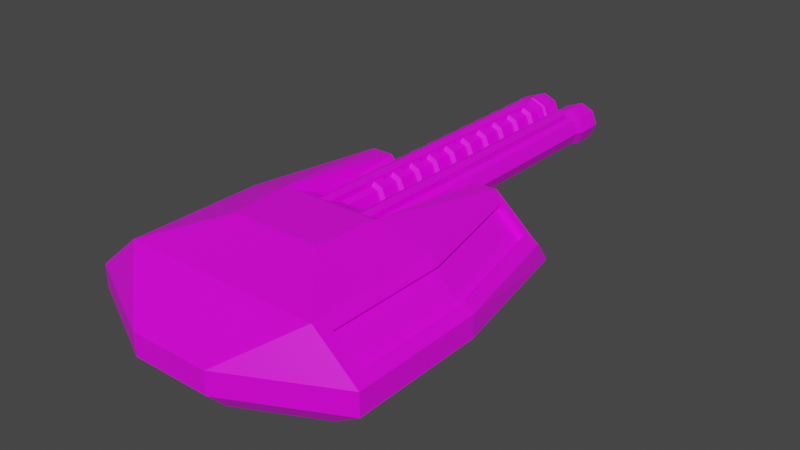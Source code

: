 # Source: CoilAutocannon.blend  (saved by Blender 2.91.10; exported with 4.5.12 LTS)
import bpy
from mathutils import Matrix  # noqa: F401  (used for matrix-valued properties, if any)

bpy.ops.wm.read_factory_settings(use_empty=True)
scene = bpy.context.scene
scene.name = 'Scene'

# ---- collections
col_collection = bpy.data.collections.new('Collection'); scene.collection.children.link(col_collection)

# ---- images (referenced by path relative to the original .blend; pixels are not part of the script)
import os
ASSET_DIR = os.environ.get("B2B_ASSET_DIR", "")  # directory of the original .blend (textures are referenced by path, not embedded)
HERE = os.path.dirname(os.path.abspath(__file__))  # packed textures are extracted next to this script under _unpacked/

def load_image(name, relpath, width, height, colorspace="sRGB"):
    """Load a texture the original file referenced (path relative to the .blend, or extracted next to this script)."""
    p = next((c for c in (os.path.join(HERE, relpath), os.path.join(ASSET_DIR, relpath)) if relpath and os.path.exists(c)), "")
    if p:
        img = bpy.data.images.load(p, check_existing=True)
        img.name = name
    else:  # same state as the original file: an image datablock whose file is absent (Cycles renders it pink)
        img = bpy.data.images.new(name, width, height)
        img.source = "FILE"
        img.filepath = "//" + (relpath or name)
    img.colorspace_settings.name = colorspace
    return img
img_green_team_png = load_image('green_team.png', 'green_team.png', 1024, 1024, 'sRGB')

# ---- materials (node trees are filled in below, after node groups)
mat_material = bpy.data.materials.new('Material')
mat_material.alpha_threshold = 0.0
mat_material.use_transparent_shadow = False
mat_material.line_color = (0.0, 0.0, 0.0, 1.0)

# ---- material node trees
mat_material.use_nodes = True; mat_material.node_tree.nodes.clear()
_N = mat_material.node_tree.nodes; _L = mat_material.node_tree.links
n0 = _N.new('ShaderNodeOutputMaterial'); n0.name = 'Material Output'; n0.location = (300, 300)
n1 = _N.new('ShaderNodeBsdfPrincipled'); n1.name = 'Principled BSDF'; n1.location = (10, 300)
n1.distribution = 'GGX'
n1.subsurface_method = 'BURLEY'
n1.inputs[2].default_value = 0.4
n1.inputs[3].default_value = 1.45
n1.inputs[27].default_value = (0.0, 0.0, 0.0, 1.0)
n1.inputs[28].default_value = 1.0
n2 = _N.new('ShaderNodeTexImage'); n2.name = 'Image Texture'; n2.location = (-280, 280)
n2.image = img_green_team_png
_L.new(n1.outputs[0], n0.inputs[0])
_L.new(n2.outputs[0], n1.inputs[0])
n0.is_active_output = True

# ---- world
world_world = bpy.data.worlds.new('World'); scene.world = world_world
world_world.use_nodes = True; world_world.node_tree.nodes.clear()
_N = world_world.node_tree.nodes; _L = world_world.node_tree.links
n0 = _N.new('ShaderNodeOutputWorld'); n0.name = 'World Output'; n0.location = (300, 300)
n1 = _N.new('ShaderNodeBackground'); n1.name = 'Background'; n1.location = (10, 300)
n1.inputs[0].default_value = (0.05088, 0.05088, 0.05088, 1.0)
_L.new(n1.outputs[0], n0.inputs[0])
n0.is_active_output = True
world_world.color = (0.05088, 0.05088, 0.05088)
world_world.use_sun_shadow = False
world_world.sun_shadow_jitter_overblur = 0.0

# ---- meshes
me_cube = bpy.data.meshes.new('Cube')
me_cube.from_pydata([(-0.2638, 1.279, 0.3444), (-0.3179, -1.195, 0.167), (-0.3179, -1.195, 0.3444), (-0.3179, 1.425, 0.167), (-0.8496, 1.237, 0.4073), (-0.9223, 1.425, 0.167), (-1.061, -0.69, 0.4073), (-1.133, -0.7861, 0.167), (0.0, 1.425, 0.167), (0.0, -1.195, 0.3444), (0.0, -1.195, 0.167), (0.0, 1.279, 0.3444), (-1.133, 0.2733, 0.167), (-0.2638, 0.3274, 0.3444), (-1.133, 0.2733, 0.3444), (0.0, 0.3274, 0.3444), (-0.3179, -0.7861, 0.6485), (-0.8545, -0.69, 0.5856), (-0.7818, 0.2733, 0.6485), (-0.6435, 1.237, 0.5856), (0.0, -0.7861, 0.6485), (-0.3179, 1.333, 0.3444), (0.0, 1.333, 0.3444), (-0.3179, 0.2733, 0.3444), (0.0, 0.2733, 0.3444), (0.0, 1.279, 0.2801), (0.0, 0.3274, 0.2801), (-0.2638, 1.279, 0.2801), (-0.2638, 0.3274, 0.2801), (-0.9355, 0.2733, 0.04798), (-0.9355, -0.7861, 0.04798), (-0.3483, 1.425, 0.04798), (-0.7245, 1.425, 0.04798), (-0.3483, 0.2733, 0.04798), (-0.3483, -1.081, 0.04798), (0.0, 1.425, 0.04798), (0.0, -1.081, 0.04798), (0.0, 0.2733, 0.04798), (-0.3942, 0.197, 0.7863), (-0.3179, 0.2733, 0.5722), (0.0, 0.2733, 0.5722), (0.0, 0.197, 0.7863), (-1.061, 0.2733, 0.4073), (-1.133, -0.7861, 0.3444), (-0.7818, -0.7861, 0.6485), (-0.8545, 0.2733, 0.5856), (-0.8216, 0.2733, 0.5475), (-1.028, 0.2733, 0.3693), (-0.8166, 1.237, 0.3693), (-1.028, -0.69, 0.3693), (-0.8216, -0.69, 0.5475), (-0.6105, 1.237, 0.5475), (-1.133, -0.2564, 0.167), (-1.133, -0.2564, 0.3444), (-0.7818, -0.2564, 0.6485), (-0.9355, -0.2564, 0.04798), (-0.3483, -0.4036, 0.04798), (0.0, -0.4036, 0.04798), (0.0, -0.2946, 0.7863), (-0.356, -0.2946, 0.7863), (-1.061, -0.2083, 0.4073), (-0.8545, -0.2083, 0.5856), (-1.028, -0.2083, 0.3693), (-0.8216, -0.2083, 0.5475), (-0.4103, 1.333, 0.6096), (-0.3942, 1.294, 0.6532), (-0.3179, 1.333, 0.5172), (-0.3179, 1.294, 0.5722), (-0.8929, 1.294, 0.3698), (-0.8629, 1.333, 0.3444), (-0.9223, 1.333, 0.3056), (-0.9299, 1.295, 0.3444), (-0.5652, 1.294, 0.653), (-0.5562, 1.333, 0.6096), (0.0, 0.4106, -0.01698), (0.0, 0.9066, 0.1324), (0.0, -0.8999, -0.01698), (0.0, -0.8999, 0.1324), (-0.2849, -0.2207, -0.01698), (-0.702, -0.4483, 0.1324), (-0.2849, 0.2273, -0.01698), (-0.702, 0.4549, 0.1324), (0.0, -0.4039, -0.01698), (-0.702, -0.4483, -0.01698), (-0.702, 0.4549, -0.01698), (0.0, 0.9066, -0.01698), (0.0, -0.4039, -0.1167), (0.0, 0.4106, -0.1167), (-0.2849, -0.2207, -0.1167), (-0.2849, 0.2273, -0.1167)], [], [(23, 21, 66, 67, 39), (1, 2, 43, 7), (42, 4, 68, 71, 14), (52, 12, 29, 55), (2, 9, 20, 16), (10, 9, 2, 1), (3, 21, 22, 8), (3, 8, 35, 31), (4, 19, 72, 68), (5, 3, 31, 32), (10, 1, 34, 36), (0, 13, 28, 27), (52, 53, 14, 12), (45, 19, 51, 46), (5, 70, 69, 21, 3), (21, 69, 73, 64, 66), (24, 23, 39, 40), (59, 54, 44, 16), (19, 4, 48, 51), (0, 11, 22, 21), (13, 0, 21, 23), (15, 13, 23, 24), (25, 27, 28, 26), (13, 15, 26, 28), (11, 0, 27, 25), (32, 31, 33, 29), (56, 57, 36, 34), (55, 56, 34, 30), (31, 35, 37, 33), (1, 7, 30, 34), (12, 5, 32, 29), (43, 2, 44), (44, 2, 16), (38, 65, 72), (38, 41, 40, 39), (58, 59, 16, 20), (72, 18, 38), (60, 42, 14, 53), (17, 6, 43, 44), (61, 17, 44, 54), (12, 14, 71, 70, 5), (62, 49, 50, 63), (48, 47, 46, 51), (60, 6, 49, 62), (61, 45, 46, 63), (6, 17, 50, 49), (4, 42, 47, 48), (17, 61, 63, 50), (42, 60, 62, 47), (47, 62, 63, 46), (45, 61, 54, 18), (6, 60, 53, 43), (41, 38, 59, 58), (29, 33, 56, 55), (33, 37, 57, 56), (38, 18, 54, 59), (7, 43, 53, 52), (7, 52, 55, 30), (19, 45, 18, 72), (68, 69, 70, 71), (68, 72, 73, 69), (66, 64, 65, 67), (64, 73, 72, 65), (65, 38, 39, 67), (76, 77, 79, 83), (80, 74, 87, 89), (83, 79, 81, 84), (84, 81, 75, 85), (77, 75, 81, 79), (78, 82, 76, 83), (80, 78, 83, 84), (74, 80, 84, 85), (87, 86, 88, 89), (82, 78, 88, 86), (78, 80, 89, 88)])
_uv = me_cube.uv_layers.new(name='UVMap')
_uv.uv.foreach_set('vector', [0.2013, 0.7032, 0.2013, 0.7032, 0.2013, 0.7032, 0.2013, 0.7032, 0.2013, 0.7032, 0.2013, 0.7032, 0.2013, 0.7032, 0.2013, 0.7032, 0.2013, 0.7032, 0.2013, 0.7032, 0.2013, 0.7032, 0.2013, 0.7032, 0.2013, 0.7032, 0.2013, 0.7032, 0.2013, 0.7032, 0.2013, 0.7032, 0.2013, 0.7032, 0.2013, 0.7032, 0.2013, 0.7032, 0.2013, 0.7032, 0.2013, 0.7032, 0.2013, 0.7032, 0.2013, 0.7032, 0.2013, 0.7032, 0.2013, 0.7032, 0.2013, 0.7032, 0.2013, 0.7032, 0.2013, 0.7032, 0.2013, 0.7032, 0.2013, 0.7032, 0.2013, 0.7032, 0.2013, 0.7032, 0.2013, 0.7032, 0.2013, 0.7032, 0.2013, 0.7032, 0.2013, 0.7032, 0.2013, 0.7032, 0.2013, 0.7032, 0.2013, 0.7032, 0.2013, 0.7032, 0.2013, 0.7032, 0.2013, 0.7032, 0.2013, 0.7032, 0.2013, 0.7032, 0.2013, 0.7032, 0.2013, 0.7032, 0.2013, 0.7032, 0.2013, 0.7032, 0.2013, 0.7032, 0.2013, 0.7032, 0.2013, 0.7032, 0.2013, 0.7032, 0.2013, 0.7032, 0.2013, 0.7032, 0.1593, 0.5024, 0.1593, 0.5024, 0.1593, 0.5024, 0.1593, 0.5024, 0.2013, 0.7032, 0.2013, 0.7032, 0.2013, 0.7032, 0.2013, 0.7032, 0.2013, 0.7032, 0.2013, 0.7032, 0.2013, 0.7032, 0.2013, 0.7032, 0.2013, 0.7032, 0.2013, 0.7032, 0.2013, 0.7032, 0.2013, 0.7032, 0.2013, 0.7032, 0.2013, 0.7032, 0.2013, 0.7032, 0.2013, 0.7032, 0.2013, 0.7032, 0.2013, 0.7032, 0.1593, 0.5024, 0.1593, 0.5024, 0.1593, 0.5024, 0.1593, 0.5024, 0.2013, 0.7032, 0.2013, 0.7032, 0.2013, 0.7032, 0.2013, 0.7032, 0.2013, 0.7032, 0.2013, 0.7032, 0.2013, 0.7032, 0.2013, 0.7032, 0.2013, 0.7032, 0.2013, 0.7032, 0.2013, 0.7032, 0.2013, 0.7032, 0.2013, 0.7032, 0.2013, 0.7032, 0.2013, 0.7032, 0.2013, 0.7032, 0.2013, 0.7032, 0.2013, 0.7032, 0.2013, 0.7032, 0.2013, 0.7032, 0.2013, 0.7032, 0.2013, 0.7032, 0.2013, 0.7032, 0.2013, 0.7032, 0.2013, 0.7032, 0.2013, 0.7032, 0.2013, 0.7032, 0.2013, 0.7032, 0.2013, 0.7032, 0.2013, 0.7032, 0.2013, 0.7032, 0.2013, 0.7032, 0.2013, 0.7032, 0.2013, 0.7032, 0.2013, 0.7032, 0.2013, 0.7032, 0.2013, 0.7032, 0.2013, 0.7032, 0.2013, 0.7032, 0.2013, 0.7032, 0.2013, 0.7032, 0.2013, 0.7032, 0.2013, 0.7032, 0.2013, 0.7032, 0.2013, 0.7032, 0.2013, 0.7032, 0.2013, 0.7032, 0.2013, 0.7032, 0.2013, 0.7032, 0.2013, 0.7032, 0.2013, 0.7032, 0.2013, 0.7032, 0.2013, 0.7032, 0.2013, 0.7032, 0.2013, 0.7032, 0.2013, 0.7032, 0.2013, 0.7032, 0.2013, 0.7032, 0.2013, 0.7032, 0.2013, 0.7032, 0.2013, 0.7032, 0.2013, 0.7032, 0.2013, 0.7032, 0.2013, 0.7032, 0.2013, 0.7032, 0.2013, 0.7032, 0.2013, 0.7032, 0.2013, 0.7032, 0.2013, 0.7032, 0.2013, 0.7032, 0.2013, 0.7032, 0.2013, 0.7032, 0.2013, 0.7032, 0.2013, 0.7032, 0.2013, 0.7032, 0.2013, 0.7032, 0.2013, 0.7032, 0.2013, 0.7032, 0.2013, 0.7032, 0.2013, 0.7032, 0.2013, 0.7032, 0.2013, 0.7032, 0.2013, 0.7032, 0.2013, 0.7032, 0.2013, 0.7032, 0.1593, 0.5024, 0.1593, 0.5024, 0.1593, 0.5024, 0.1593, 0.5024, 0.1593, 0.5024, 0.1593, 0.5024, 0.1593, 0.5024, 0.1593, 0.5024, 0.1593, 0.5024, 0.1593, 0.5024, 0.1593, 0.5024, 0.1593, 0.5024, 0.1593, 0.5024, 0.1593, 0.5024, 0.1593, 0.5024, 0.1593, 0.5024, 0.1593, 0.5024, 0.1593, 0.5024, 0.1593, 0.5024, 0.1593, 0.5024, 0.1593, 0.5024, 0.1593, 0.5024, 0.1593, 0.5024, 0.1593, 0.5024, 0.1593, 0.5024, 0.1593, 0.5024, 0.1593, 0.5024, 0.1593, 0.5024, 0.1593, 0.5024, 0.1593, 0.5024, 0.1593, 0.5024, 0.1593, 0.5024, 0.1593, 0.5024, 0.1593, 0.5024, 0.1593, 0.5024, 0.1593, 0.5024, 0.2013, 0.7032, 0.2013, 0.7032, 0.2013, 0.7032, 0.2013, 0.7032, 0.2013, 0.7032, 0.2013, 0.7032, 0.2013, 0.7032, 0.2013, 0.7032, 0.2013, 0.7032, 0.2013, 0.7032, 0.2013, 0.7032, 0.2013, 0.7032, 0.2013, 0.7032, 0.2013, 0.7032, 0.2013, 0.7032, 0.2013, 0.7032, 0.2013, 0.7032, 0.2013, 0.7032, 0.2013, 0.7032, 0.2013, 0.7032, 0.2013, 0.7032, 0.2013, 0.7032, 0.2013, 0.7032, 0.2013, 0.7032, 0.2013, 0.7032, 0.2013, 0.7032, 0.2013, 0.7032, 0.2013, 0.7032, 0.2013, 0.7032, 0.2013, 0.7032, 0.2013, 0.7032, 0.2013, 0.7032, 0.2013, 0.7032, 0.2013, 0.7032, 0.2013, 0.7032, 0.2013, 0.7032, 0.2013, 0.7032, 0.2013, 0.7032, 0.2013, 0.7032, 0.2013, 0.7032, 0.2013, 0.7032, 0.2013, 0.7032, 0.2013, 0.7032, 0.2013, 0.7032, 0.2013, 0.7032, 0.2013, 0.7032, 0.2013, 0.7032, 0.2013, 0.7032, 0.2013, 0.7032, 0.2013, 0.7032, 0.2013, 0.7032, 0.2013, 0.7032, 0.2013, 0.7032, 0.2013, 0.7032, 0.2013, 0.7032, 0.2013, 0.7032, 0.2013, 0.7032, 0.2013, 0.7032, 0.2013, 0.7032, 0.2013, 0.7032, 0.2013, 0.7032, 0.2013, 0.7032, 0.2013, 0.7032, 0.2013, 0.7032, 0.2013, 0.7032, 0.2013, 0.7032, 0.2013, 0.7032, 0.2013, 0.7032, 0.2013, 0.7032, 0.2013, 0.7032, 0.2013, 0.7032, 0.2013, 0.7032, 0.2013, 0.7032, 0.2013, 0.7032, 0.2013, 0.7032, 0.2013, 0.7032, 0.2013, 0.7032, 0.2013, 0.7032, 0.2013, 0.7032, 0.2013, 0.7032, 0.2013, 0.7032, 0.2013, 0.7032, 0.2013, 0.7032, 0.2013, 0.7032, 0.2013, 0.7032, 0.2013, 0.7032, 0.2013, 0.7032, 0.2013, 0.7032, 0.2013, 0.7032, 0.2013, 0.7032, 0.2013, 0.7032, 0.2013, 0.7032, 0.2013, 0.7032, 0.2013, 0.7032, 0.2013, 0.7032, 0.2013, 0.7032, 0.2013, 0.7032, 0.2013, 0.7032, 0.2013, 0.7032, 0.2013, 0.7032])
me_cube.materials.append(mat_material)
me_cube.use_remesh_preserve_volume = False
me_cube.use_remesh_preserve_attributes = False
me_cube.use_mirror_vertex_groups = False
me_cube.update()
me_cylinder = bpy.data.meshes.new('Cylinder')
me_cylinder.from_pydata([(-0.1808, -0.05263, -0.03421), (-0.1808, 2.526, -0.03421), (-0.0862, -0.05263, 0.004993), (-0.0862, 2.526, 0.004993), (-0.047, -0.05263, 0.09963), (-0.047, 2.526, 0.09963), (-0.1312, -0.003894, 0.2129), (-0.1312, 2.477, 0.2129), (-0.1808, -0.003894, 0.2335), (-0.1808, 2.477, 0.2335), (-0.2304, -0.003894, 0.2129), (-0.2304, 2.477, 0.2129), (-0.3147, -0.05263, 0.09963), (-0.3147, 2.526, 0.09963), (-0.2755, -0.05263, 0.004993), (-0.2755, 2.526, 0.004993), (0.0, 0.3039, 0.005359), (-0.3732, 0.2093, 0.005359), (0.0, 0.215, 0.2199), (-0.3732, 0.1481, 0.153), (0.0, 0.0004766, 0.3088), (-0.3732, 0.0004766, 0.2142), (0.0, -0.2141, 0.2199), (-0.3732, -0.1472, 0.153), (0.0, -0.303, 0.005359), (-0.3732, -0.2084, 0.005359), (0.0, -0.2141, -0.2092), (-0.3732, -0.1472, -0.1423), (0.0, 0.0004766, -0.2981), (-0.3732, 0.0004766, -0.2035), (0.0, 0.215, -0.2092), (-0.3732, 0.1481, -0.1423), (-0.3732, 0.215, 0.2199), (-0.3732, 0.3039, 0.005359), (-0.3732, 0.0004766, 0.3088), (-0.3732, -0.2141, 0.2199), (-0.3732, -0.303, 0.005359), (-0.3732, -0.2141, -0.2092), (-0.3732, 0.0004766, -0.2981), (-0.3732, 0.215, -0.2092), (-0.4678, 0.1481, 0.153), (-0.4678, 0.2093, 0.005359), (-0.4678, 0.0004766, 0.2142), (-0.4678, -0.1472, 0.153), (-0.4678, -0.2084, 0.005359), (-0.4678, -0.1472, -0.1423), (-0.4678, 0.0004766, -0.2035), (-0.4678, 0.1481, -0.1423), (-0.07091, 2.603, -0.0103), (-0.1808, 2.603, -0.05584), (-0.02537, 2.603, 0.09963), (-0.07091, 2.603, 0.2096), (-0.1808, 2.603, 0.2551), (-0.2908, 2.603, 0.2096), (-0.3363, 2.603, 0.09963), (-0.2908, 2.603, -0.0103), (-0.1036, 2.764, 0.02237), (-0.1808, 2.764, -0.00964), (-0.07157, 2.764, 0.09963), (-0.1036, 2.764, 0.1769), (-0.1808, 2.764, 0.2089), (-0.2581, 2.764, 0.1769), (-0.2901, 2.764, 0.09963), (-0.2581, 2.764, 0.02237), (-0.07787, 2.764, -0.003336), (-0.1808, 2.764, -0.04599), (-0.03522, 2.764, 0.09963), (-0.07787, 2.764, 0.2026), (-0.1808, 2.764, 0.2453), (-0.2838, 2.764, 0.2026), (-0.3265, 2.764, 0.09963), (-0.2838, 2.764, -0.003336), (-0.1105, 0.4301, 0.02934), (-0.1808, 0.4301, 0.0002223), (-0.08141, 0.4301, 0.09964), (-0.1105, 0.4301, 0.1699), (-0.1808, 0.4301, 0.1991), (-0.2511, 0.4301, 0.1699), (-0.2803, 0.4301, 0.09964), (-0.2511, 0.4301, 0.02934), (-0.0862, 2.526, 0.1943), (-0.0862, -0.05263, 0.1943), (-0.1808, -0.05263, 0.2335), (-0.1808, 2.526, 0.2335), (-0.2755, -0.05263, 0.1943), (-0.2755, 2.526, 0.1943), (-0.1808, 2.477, 0.2812), (-0.1808, -0.003894, 0.2812), (-0.1312, 2.477, 0.2607), (-0.1312, -0.003894, 0.2607), (-0.2304, -0.003894, 0.2607), (-0.2304, 2.477, 0.2607), (-0.07091, 2.764, -0.0103), (-0.1808, 2.764, -0.05584), (-0.02537, 2.764, 0.09963), (-0.07091, 2.764, 0.2096), (-0.1808, 2.764, 0.2551), (-0.2908, 2.764, 0.2096), (-0.3363, 2.764, 0.09963), (-0.2908, 2.764, -0.0103), (-0.1105, 2.764, 0.02933), (-0.1808, 2.764, 0.0002106), (-0.08142, 2.764, 0.09963), (-0.1105, 2.764, 0.1699), (-0.1808, 2.764, 0.1991), (-0.2511, 2.764, 0.1699), (-0.2803, 2.764, 0.09963), (-0.2511, 2.764, 0.02933), (-0.1808, 2.81, -0.04599), (-0.1808, 2.81, -0.00964), (-0.1036, 2.81, 0.02237), (-0.07787, 2.81, -0.003336), (-0.07157, 2.81, 0.09963), (-0.03522, 2.81, 0.09963), (-0.1036, 2.81, 0.1769), (-0.07787, 2.81, 0.2026), (-0.1808, 2.81, 0.2089), (-0.1808, 2.81, 0.2453), (-0.2581, 2.81, 0.1769), (-0.2838, 2.81, 0.2026), (-0.2901, 2.81, 0.09963), (-0.3265, 2.81, 0.09963), (-0.2581, 2.81, 0.02237), (-0.2838, 2.81, -0.003336)], [], [(0, 1, 3, 2), (2, 3, 5, 4), (4, 5, 80, 81), (7, 9, 86, 88), (9, 11, 91, 86), (84, 85, 13, 12), (83, 80, 51, 52), (12, 13, 15, 14), (14, 15, 1, 0), (0, 2, 4, 81, 82, 84, 12, 14), (16, 33, 32, 18), (18, 32, 34, 20), (20, 34, 35, 22), (22, 35, 36, 24), (24, 36, 37, 26), (26, 37, 38, 28), (28, 38, 39, 30), (30, 39, 33, 16), (19, 17, 41, 40), (17, 19, 32, 33), (19, 21, 34, 32), (21, 23, 35, 34), (23, 25, 36, 35), (25, 27, 37, 36), (27, 29, 38, 37), (29, 31, 39, 38), (31, 17, 33, 39), (17, 31, 47, 41), (29, 27, 45, 46), (25, 23, 43, 44), (21, 19, 40, 42), (31, 29, 46, 47), (27, 25, 44, 45), (23, 21, 42, 43), (50, 48, 92, 94), (15, 13, 54, 55), (5, 3, 48, 50), (85, 83, 52, 53), (1, 15, 55, 49), (3, 1, 49, 48), (80, 5, 50, 51), (13, 85, 53, 54), (103, 102, 74, 75), (55, 54, 98, 99), (53, 52, 96, 97), (51, 50, 94, 95), (48, 49, 93, 92), (49, 55, 99, 93), (54, 53, 97, 98), (52, 51, 95, 96), (61, 62, 120, 118), (70, 69, 119, 121), (60, 61, 118, 116), (69, 68, 117, 119), (59, 60, 116, 114), (68, 67, 115, 117), (58, 59, 114, 112), (67, 66, 113, 115), (72, 73, 79, 78, 77, 76, 75, 74), (100, 101, 73, 72), (101, 107, 79, 73), (106, 105, 77, 78), (104, 103, 75, 76), (102, 100, 72, 74), (107, 106, 78, 79), (105, 104, 76, 77), (7, 6, 81, 80), (6, 8, 82, 81), (9, 7, 80, 83), (8, 10, 84, 82), (11, 9, 83, 85), (10, 11, 85, 84), (89, 88, 86, 87), (87, 86, 91, 90), (6, 7, 88, 89), (11, 10, 90, 91), (10, 8, 87, 90), (8, 6, 89, 87), (65, 64, 92, 93), (64, 66, 94, 92), (66, 67, 95, 94), (67, 68, 96, 95), (68, 69, 97, 96), (69, 70, 98, 97), (70, 71, 99, 98), (71, 65, 93, 99), (56, 57, 101, 100), (58, 56, 100, 102), (59, 58, 102, 103), (60, 59, 103, 104), (61, 60, 104, 105), (62, 61, 105, 106), (63, 62, 106, 107), (57, 63, 107, 101), (109, 110, 111, 108), (110, 112, 113, 111), (112, 114, 115, 113), (114, 116, 117, 115), (116, 118, 119, 117), (118, 120, 121, 119), (120, 122, 123, 121), (122, 109, 108, 123), (71, 70, 121, 123), (62, 63, 122, 120), (65, 71, 123, 108), (64, 65, 108, 111), (63, 57, 109, 122), (57, 56, 110, 109), (66, 64, 111, 113), (56, 58, 112, 110)])
_uv = me_cylinder.uv_layers.new(name='UVMap')
_uv.uv.foreach_set('vector', [0.8312, 0.87, 0.8312, 0.87, 0.8312, 0.87, 0.8312, 0.87, 0.8312, 0.87, 0.8312, 0.87, 0.8312, 0.87, 0.8312, 0.87, 0.8312, 0.87, 0.8312, 0.87, 0.8312, 0.87, 0.8312, 0.87, 0.8312, 0.87, 0.8312, 0.87, 0.8312, 0.87, 0.8312, 0.87, 0.8312, 0.87, 0.8312, 0.87, 0.8312, 0.87, 0.8312, 0.87, 0.8312, 0.87, 0.8312, 0.87, 0.8312, 0.87, 0.8312, 0.87, 0.8312, 0.87, 0.8312, 0.87, 0.8312, 0.87, 0.8312, 0.87, 0.8312, 0.87, 0.8312, 0.87, 0.8312, 0.87, 0.8312, 0.87, 0.8312, 0.87, 0.8312, 0.87, 0.8312, 0.87, 0.8312, 0.87, 0.8312, 0.87, 0.8312, 0.87, 0.8312, 0.87, 0.8312, 0.87, 0.8312, 0.87, 0.8312, 0.87, 0.8312, 0.87, 0.8312, 0.87, 0.8312, 0.87, 0.8312, 0.87, 0.8312, 0.87, 0.8312, 0.87, 0.8312, 0.87, 0.8312, 0.87, 0.8312, 0.87, 0.8312, 0.87, 0.8312, 0.87, 0.8312, 0.87, 0.8312, 0.87, 0.8312, 0.87, 0.8312, 0.87, 0.8312, 0.87, 0.8312, 0.87, 0.8312, 0.87, 0.8312, 0.87, 0.8312, 0.87, 0.8312, 0.87, 0.8312, 0.87, 0.8312, 0.87, 0.8312, 0.87, 0.8312, 0.87, 0.8312, 0.87, 0.8312, 0.87, 0.8312, 0.87, 0.8312, 0.87, 0.8312, 0.87, 0.8312, 0.87, 0.8312, 0.87, 0.8312, 0.87, 0.8312, 0.87, 0.8312, 0.87, 0.8312, 0.87, 0.8312, 0.87, 0.8312, 0.87, 0.8312, 0.87, 0.8312, 0.87, 0.8312, 0.87, 0.8312, 0.87, 0.8312, 0.87, 0.8312, 0.87, 0.8312, 0.87, 0.8312, 0.87, 0.8312, 0.87, 0.8312, 0.87, 0.8312, 0.87, 0.8312, 0.87, 0.8312, 0.87, 0.8312, 0.87, 0.8312, 0.87, 0.8312, 0.87, 0.8312, 0.87, 0.8312, 0.87, 0.8312, 0.87, 0.8312, 0.87, 0.8312, 0.87, 0.8312, 0.87, 0.8312, 0.87, 0.8312, 0.87, 0.8312, 0.87, 0.8312, 0.87, 0.8312, 0.87, 0.8312, 0.87, 0.8312, 0.87, 0.8312, 0.87, 0.8312, 0.87, 0.8312, 0.87, 0.8312, 0.87, 0.8312, 0.87, 0.8312, 0.87, 0.8312, 0.87, 0.8312, 0.87, 0.8312, 0.87, 0.8312, 0.87, 0.8312, 0.87, 0.8312, 0.87, 0.8312, 0.87, 0.8312, 0.87, 0.8312, 0.87, 0.8312, 0.87, 0.8312, 0.87, 0.8312, 0.87, 0.8312, 0.87, 0.8312, 0.87, 0.8312, 0.87, 0.8312, 0.87, 0.8312, 0.87, 0.8312, 0.87, 0.8312, 0.87, 0.8312, 0.87, 0.8312, 0.87, 0.8312, 0.87, 0.8312, 0.87, 0.8312, 0.87, 0.8312, 0.87, 0.8312, 0.87, 0.8312, 0.87, 0.8312, 0.87, 0.8312, 0.87, 0.8312, 0.87, 0.8312, 0.87, 0.8312, 0.87, 0.8312, 0.87, 0.8312, 0.87, 0.8312, 0.87, 0.8312, 0.87, 0.8312, 0.87, 0.8312, 0.87, 0.8312, 0.87, 0.8312, 0.87, 0.8312, 0.87, 0.8312, 0.87, 0.8312, 0.87, 0.8312, 0.87, 0.8312, 0.87, 0.8312, 0.87, 0.8312, 0.87, 0.8312, 0.87, 0.8312, 0.87, 0.8312, 0.87, 0.8312, 0.87, 0.8312, 0.87, 0.8312, 0.87, 0.8312, 0.87, 0.8312, 0.87, 0.8312, 0.87, 0.8312, 0.87, 0.8312, 0.87, 0.8312, 0.87, 0.8312, 0.87, 0.8312, 0.87, 0.8312, 0.87, 0.8312, 0.87, 0.8312, 0.87, 0.8312, 0.87, 0.8312, 0.87, 0.8312, 0.87, 0.8312, 0.87, 0.8312, 0.87, 0.8312, 0.87, 0.8312, 0.87, 0.8312, 0.87, 0.8312, 0.87, 0.8312, 0.87, 0.8312, 0.87, 0.8312, 0.87, 0.8312, 0.87, 0.8312, 0.87, 0.8312, 0.87, 0.8312, 0.87, 0.8312, 0.87, 0.8312, 0.87, 0.8312, 0.87, 0.8312, 0.87, 0.8312, 0.87, 0.8312, 0.87, 0.8312, 0.87, 0.8312, 0.87, 0.8312, 0.87, 0.8312, 0.87, 0.8312, 0.87, 0.8312, 0.87, 0.8312, 0.87, 0.8312, 0.87, 0.8312, 0.87, 0.8312, 0.87, 0.8312, 0.87, 0.8312, 0.87, 0.8312, 0.87, 0.8312, 0.87, 0.8312, 0.87, 0.8312, 0.87, 0.8312, 0.87, 0.8312, 0.87, 0.8312, 0.87, 0.8312, 0.87, 0.8312, 0.87, 0.8312, 0.87, 0.8312, 0.87, 0.8312, 0.87, 0.8312, 0.87, 0.8312, 0.87, 0.8312, 0.87, 0.8312, 0.87, 0.8312, 0.87, 0.8312, 0.87, 0.8312, 0.87, 0.8312, 0.87, 0.8312, 0.87, 0.8312, 0.87, 0.8312, 0.87, 0.8312, 0.87, 0.8312, 0.87, 0.8312, 0.87, 0.8312, 0.87, 0.8312, 0.87, 0.8312, 0.87, 0.8312, 0.87, 0.8312, 0.87, 0.8312, 0.87, 0.8312, 0.87, 0.8312, 0.87, 0.8312, 0.87, 0.8312, 0.87, 0.8312, 0.87, 0.8312, 0.87, 0.8312, 0.87, 0.8312, 0.87, 0.8312, 0.87, 0.8312, 0.87, 0.8312, 0.87, 0.8312, 0.87, 0.8312, 0.87, 0.8312, 0.87, 0.8312, 0.87, 0.8312, 0.87, 0.8312, 0.87, 0.8312, 0.87, 0.8312, 0.87, 0.8312, 0.87, 0.8312, 0.87, 0.8312, 0.87, 0.8312, 0.87, 0.8312, 0.87, 0.8312, 0.87, 0.8312, 0.87, 0.8312, 0.87, 0.8312, 0.87, 0.8312, 0.87, 0.8312, 0.87, 0.8312, 0.87, 0.8312, 0.87, 0.8312, 0.87, 0.8312, 0.87, 0.8312, 0.87, 0.8312, 0.87, 0.8312, 0.87, 0.8312, 0.87, 0.8312, 0.87, 0.8312, 0.87, 0.8312, 0.87, 0.8312, 0.87, 0.8312, 0.87, 0.8312, 0.87, 0.8312, 0.87, 0.8312, 0.87, 0.8312, 0.87, 0.8312, 0.87, 0.8312, 0.87, 0.8312, 0.87, 0.8312, 0.87, 0.8312, 0.87, 0.8312, 0.87, 0.8312, 0.87, 0.8312, 0.87, 0.8312, 0.87, 0.8312, 0.87, 0.8312, 0.87, 0.8312, 0.87, 0.8312, 0.87, 0.8312, 0.87, 0.8312, 0.87, 0.8312, 0.87, 0.8312, 0.87, 0.8312, 0.87, 0.8312, 0.87, 0.8312, 0.87, 0.8312, 0.87, 0.8312, 0.87, 0.8312, 0.87, 0.8312, 0.87, 0.8312, 0.87, 0.8312, 0.87, 0.8312, 0.87, 0.8312, 0.87, 0.8312, 0.87, 0.8312, 0.87, 0.8312, 0.87, 0.8312, 0.87, 0.8312, 0.87, 0.8312, 0.87, 0.8312, 0.87, 0.8312, 0.87, 0.8312, 0.87, 0.8312, 0.87, 0.8312, 0.87, 0.8312, 0.87, 0.8312, 0.87, 0.8312, 0.87, 0.8312, 0.87, 0.8312, 0.87, 0.8312, 0.87, 0.8312, 0.87, 0.8312, 0.87, 0.8312, 0.87, 0.8312, 0.87, 0.8312, 0.87, 0.8312, 0.87, 0.8312, 0.87, 0.8312, 0.87, 0.8312, 0.87, 0.8312, 0.87, 0.8312, 0.87, 0.8312, 0.87, 0.8312, 0.87, 0.8312, 0.87, 0.8312, 0.87, 0.8312, 0.87, 0.8312, 0.87, 0.8312, 0.87, 0.8312, 0.87, 0.8312, 0.87, 0.8312, 0.87, 0.8312, 0.87, 0.8312, 0.87, 0.8312, 0.87, 0.8312, 0.87, 0.8312, 0.87, 0.8312, 0.87, 0.8312, 0.87, 0.8312, 0.87, 0.8312, 0.87, 0.8312, 0.87, 0.8312, 0.87, 0.8312, 0.87, 0.8312, 0.87, 0.8312, 0.87, 0.8312, 0.87, 0.8312, 0.87, 0.8312, 0.87, 0.8312, 0.87, 0.8312, 0.87, 0.8312, 0.87, 0.8312, 0.87, 0.8312, 0.87, 0.8312, 0.87, 0.8312, 0.87, 0.8312, 0.87, 0.8312, 0.87, 0.8312, 0.87, 0.8312, 0.87, 0.8312, 0.87, 0.8312, 0.87, 0.8312, 0.87, 0.8312, 0.87, 0.8312, 0.87, 0.8312, 0.87, 0.8312, 0.87, 0.8312, 0.87, 0.8312, 0.87, 0.8312, 0.87, 0.8312, 0.87, 0.8312, 0.87, 0.8312, 0.87, 0.8312, 0.87, 0.8312, 0.87, 0.8312, 0.87, 0.8312, 0.87, 0.8312, 0.87, 0.8312, 0.87, 0.8312, 0.87, 0.8312, 0.87, 0.8312, 0.87, 0.8312, 0.87, 0.8312, 0.87, 0.8312, 0.87, 0.8312, 0.87, 0.8312, 0.87, 0.8312, 0.87, 0.8312, 0.87, 0.8312, 0.87, 0.8312, 0.87, 0.8312, 0.87, 0.8312, 0.87, 0.8312, 0.87, 0.8312, 0.87, 0.8312, 0.87, 0.8312, 0.87, 0.8312, 0.87, 0.8312, 0.87, 0.8312, 0.87, 0.8312, 0.87, 0.8312, 0.87, 0.8312, 0.87, 0.8312, 0.87, 0.8312, 0.87, 0.8312, 0.87, 0.8312, 0.87, 0.8312, 0.87, 0.8312, 0.87, 0.8312, 0.87, 0.8312, 0.87, 0.8312, 0.87, 0.8312, 0.87, 0.8312, 0.87, 0.8312, 0.87, 0.8312, 0.87, 0.8312, 0.87, 0.8312, 0.87, 0.8312, 0.87, 0.8312, 0.87, 0.8312, 0.87, 0.8312, 0.87])
me_cylinder.materials.append(mat_material)
me_cylinder.use_remesh_fix_poles = True
me_cylinder.use_remesh_preserve_attributes = False
me_cylinder.use_mirror_vertex_groups = False
me_cylinder.update()
me_cylinder_001 = bpy.data.meshes.new('Cylinder.001')
me_cylinder_001.from_pydata([(-5.368e-08, -0.06844, -0.09748), (-4.492e-08, -0.04271, -0.1743), (-5.974e-08, 0.06844, -0.09748), (-4.492e-08, 0.04271, -0.1743), (0.06893, -0.06844, -0.06893), (0.1233, -0.04271, -0.1233), (0.06893, 0.06844, -0.06893), (0.1233, 0.04271, -0.1233), (0.09748, -0.06844, -2.253e-08), (0.1743, -0.04271, -1.669e-08), (0.09748, 0.06844, 7.118e-10), (0.1743, 0.04271, -3.718e-09), (0.06893, -0.06844, 0.06893), (0.1233, -0.04271, 0.1233), (0.06893, 0.06844, 0.06893), (0.1233, 0.04271, 0.1233), (-1.734e-08, -0.06844, 0.09748), (-6.016e-08, -0.04271, 0.1743), (-6.372e-08, 0.06844, 0.09748), (-6.016e-08, 0.04271, 0.1743), (-0.06893, -0.06844, 0.06893), (-0.1233, -0.04271, 0.1233), (-0.06893, 0.06844, 0.06893), (-0.1233, 0.04271, 0.1233), (-0.09748, -0.06844, -5.004e-08), (-0.1743, -0.04271, -2.708e-08), (-0.09748, 0.06844, -1.144e-08), (-0.1743, 0.04271, -1.411e-08), (-0.06893, -0.06844, -0.06893), (-0.1233, -0.04271, -0.1233), (-0.06893, 0.06844, -0.06893), (-0.1233, 0.04271, -0.1233), (0.1036, -0.06844, -0.1036), (-4.701e-08, -0.06844, -0.1465), (-4.955e-08, 0.06844, -0.1465), (0.1036, 0.06844, -0.1036), (0.1465, -0.06844, -1.815e-08), (0.1465, 0.06844, -2.075e-09), (0.1036, -0.06844, 0.1036), (0.1036, 0.06844, 0.1036), (-4.532e-08, -0.06844, 0.1465), (-6.054e-08, 0.06844, 0.1465), (-0.1036, -0.06844, 0.1036), (-0.1036, 0.06844, 0.1036), (-0.1465, -0.06844, -3.422e-08), (-0.1465, 0.06844, -1.054e-08), (-0.1036, -0.06844, -0.1036), (-0.1036, 0.06844, -0.1036)], [], [(29, 31, 3, 1), (9, 11, 15, 13), (13, 15, 19, 17), (17, 19, 23, 21), (21, 23, 27, 25), (25, 27, 31, 29), (5, 7, 11, 9), (1, 3, 7, 5), (1, 5, 32, 33), (7, 3, 34, 35), (5, 9, 36, 32), (11, 7, 35, 37), (9, 13, 38, 36), (15, 11, 37, 39), (13, 17, 40, 38), (19, 15, 39, 41), (17, 21, 42, 40), (23, 19, 41, 43), (21, 25, 44, 42), (27, 23, 43, 45), (25, 29, 46, 44), (31, 27, 45, 47), (29, 1, 33, 46), (3, 31, 47, 34), (4, 0, 33, 32), (2, 6, 35, 34), (8, 4, 32, 36), (6, 10, 37, 35), (12, 8, 36, 38), (10, 14, 39, 37), (16, 12, 38, 40), (14, 18, 41, 39), (20, 16, 40, 42), (18, 22, 43, 41), (24, 20, 42, 44), (22, 26, 45, 43), (28, 24, 44, 46), (26, 30, 47, 45), (0, 28, 46, 33), (30, 2, 34, 47)])
_uv = me_cylinder_001.uv_layers.new(name='UVMap')
_uv.uv.foreach_set('vector', [0.125, 0.594, 0.125, 0.906, 0.0, 0.906, 0.0, 0.594, 0.75, 0.594, 0.75, 0.906, 0.625, 0.906, 0.625, 0.594, 0.625, 0.594, 0.625, 0.906, 0.5, 0.906, 0.5, 0.594, 0.5, 0.594, 0.5, 0.906, 0.375, 0.906, 0.375, 0.594, 0.375, 0.594, 0.375, 0.906, 0.25, 0.906, 0.25, 0.594, 0.25, 0.594, 0.25, 0.906, 0.125, 0.906, 0.125, 0.594, 0.875, 0.594, 0.875, 0.906, 0.75, 0.906, 0.75, 0.594, 1.0, 0.594, 1.0, 0.906, 0.875, 0.906, 0.875, 0.594, 1.0, 0.594, 0.875, 0.594, 0.885, 0.5, 0.99, 0.5, 0.875, 0.906, 1.0, 0.906, 0.99, 1.0, 0.885, 1.0, 0.875, 0.594, 0.75, 0.594, 0.76, 0.5, 0.865, 0.5, 0.75, 0.906, 0.875, 0.906, 0.865, 1.0, 0.76, 1.0, 0.75, 0.594, 0.625, 0.594, 0.635, 0.5, 0.74, 0.5, 0.625, 0.906, 0.75, 0.906, 0.74, 1.0, 0.635, 1.0, 0.625, 0.594, 0.5, 0.594, 0.51, 0.5, 0.615, 0.5, 0.5, 0.906, 0.625, 0.906, 0.615, 1.0, 0.51, 1.0, 0.5, 0.594, 0.375, 0.594, 0.385, 0.5, 0.49, 0.5, 0.375, 0.906, 0.5, 0.906, 0.49, 1.0, 0.385, 1.0, 0.375, 0.594, 0.25, 0.594, 0.26, 0.5, 0.365, 0.5, 0.25, 0.906, 0.375, 0.906, 0.365, 1.0, 0.26, 1.0, 0.25, 0.594, 0.125, 0.594, 0.135, 0.5, 0.24, 0.5, 0.125, 0.906, 0.25, 0.906, 0.24, 1.0, 0.135, 1.0, 0.125, 0.594, 0.0, 0.594, 0.009984, 0.5, 0.115, 0.5, 0.0, 0.906, 0.125, 0.906, 0.115, 1.0, 0.009984, 1.0, 0.8248, 0.3248, 0.75, 0.3558, 0.75, 0.4517, 0.8926, 0.3926, 0.25, 0.3558, 0.3248, 0.3248, 0.3926, 0.3926, 0.25, 0.4517, 0.8558, 0.25, 0.8248, 0.3248, 0.8926, 0.3926, 0.9517, 0.25, 0.3248, 0.3248, 0.3558, 0.25, 0.4517, 0.25, 0.3926, 0.3926, 0.8248, 0.1752, 0.8558, 0.25, 0.9517, 0.25, 0.8926, 0.1074, 0.3558, 0.25, 0.3248, 0.1752, 0.3926, 0.1074, 0.4517, 0.25, 0.75, 0.1442, 0.8248, 0.1752, 0.8926, 0.1074, 0.75, 0.04834, 0.3248, 0.1752, 0.25, 0.1442, 0.25, 0.04834, 0.3926, 0.1074, 0.6752, 0.1752, 0.75, 0.1442, 0.75, 0.04834, 0.6074, 0.1074, 0.25, 0.1442, 0.1752, 0.1752, 0.1074, 0.1074, 0.25, 0.04834, 0.6442, 0.25, 0.6752, 0.1752, 0.6074, 0.1074, 0.5483, 0.25, 0.1752, 0.1752, 0.1442, 0.25, 0.04834, 0.25, 0.1074, 0.1074, 0.6752, 0.3248, 0.6442, 0.25, 0.5483, 0.25, 0.6074, 0.3926, 0.1442, 0.25, 0.1752, 0.3248, 0.1074, 0.3926, 0.04834, 0.25, 0.75, 0.3558, 0.6752, 0.3248, 0.6074, 0.3926, 0.75, 0.4517, 0.1752, 0.3248, 0.25, 0.3558, 0.25, 0.4517, 0.1074, 0.3926])
me_cylinder_001.materials.append(mat_material)
me_cylinder_001.use_remesh_fix_poles = True
me_cylinder_001.use_remesh_preserve_attributes = False
me_cylinder_001.use_mirror_vertex_groups = False
me_cylinder_001.update()

# ---- objects
ob_cube = bpy.data.objects.new('Cube', me_cube)
ob_cylinder = bpy.data.objects.new('Cylinder', me_cylinder)
ob_cylinder_001 = bpy.data.objects.new('Cylinder.001', me_cylinder_001)

# ---- transforms, parenting, visibility, modifiers, constraints
ob_cube.location = (0.0, 0.0, 0.0)
ob_cube.lock_rotations_4d = False
ob_cube.empty_display_type = 'ARROWS'
ob_cube.lineart.crease_threshold = 0.0
_m = ob_cube.modifiers.new('Mirror', 'MIRROR')
_m.use_clip = True
ob_cylinder.location = (0.0, 0.2311, 0.4394)
ob_cylinder.lineart.crease_threshold = 0.0
_m = ob_cylinder.modifiers.new('Mirror', 'MIRROR')
_m.use_clip = True
ob_cylinder_001.location = (-0.1807, 2.893, 0.5314)
ob_cylinder_001.lineart.crease_threshold = 0.0
_m = ob_cylinder_001.modifiers.new('Array', 'ARRAY')
_m.count = 11
_m.relative_offset_displace = (0.0, -1.5, 0.0)

# ---- collection membership
col_collection.objects.link(ob_cube)
col_collection.objects.link(ob_cylinder)
col_collection.objects.link(ob_cylinder_001)

# ---- scene / render settings (as saved in the file)
scene.frame_start = 1; scene.frame_end = 250; scene.frame_set(1)
scene.render.engine = 'BLENDER_EEVEE_NEXT'
scene.cycles.use_denoising = False
scene.cycles.samples = 128
scene.cycles.sampling_pattern = 'TABULATED_SOBOL'
scene.cycles.use_adaptive_sampling = False
scene.cycles.use_light_tree = False
scene.view_settings.view_transform = 'Filmic'
bpy.context.view_layer.update()

# ---- added for rendering (the .blend has no active camera and no usable light): camera, sun
cam_auto = bpy.data.cameras.new('AutoCamera')
cam_auto.lens = 50.0
cam_auto.sensor_width = 36.0
cam_auto.clip_end = 1000.0
ob_auto_camera = bpy.data.objects.new('AutoCamera', cam_auto)
scene.collection.objects.link(ob_auto_camera)
ob_auto_camera.location = (4.52351, -4.5052, 3.9536)
ob_auto_camera.rotation_euler = (1.09748, -7.21219e-08, 0.694738)
scene.camera = ob_auto_camera
light_auto_sun = bpy.data.lights.new('AutoSun', 'SUN')
light_auto_sun.energy = 3.0
light_auto_sun.angle = 0.0523599
ob_auto_sun = bpy.data.objects.new('AutoSun', light_auto_sun)
scene.collection.objects.link(ob_auto_sun)
ob_auto_sun.rotation_euler = (0.872665, 0.174533, 0.523599)
bpy.context.view_layer.update()
